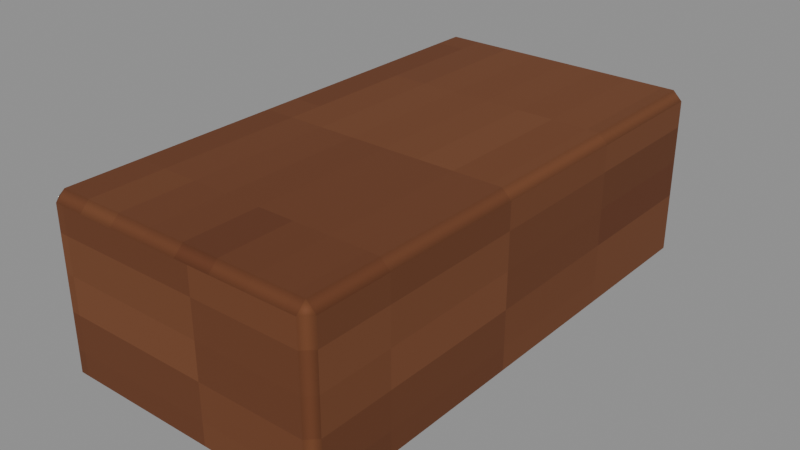 # Source: Log-left.blend  (saved by Blender 4.3.34; exported with 4.5.12 LTS)
import bpy
from mathutils import Matrix  # noqa: F401  (used for matrix-valued properties, if any)

bpy.ops.wm.read_factory_settings(use_empty=True)
scene = bpy.context.scene
scene.name = 'Isolated part'

# ---- collections
col_part_log_left = bpy.data.collections.new('Part.Log-left'); scene.collection.children.link(col_part_log_left)

# ---- images (referenced by path relative to the original .blend; pixels are not part of the script)
import os
ASSET_DIR = os.environ.get("B2B_ASSET_DIR", "")  # directory of the original .blend (textures are referenced by path, not embedded)
HERE = os.path.dirname(os.path.abspath(__file__))  # packed textures are extracted next to this script under _unpacked/

def load_image(name, relpath, width, height, colorspace="sRGB"):
    """Load a texture the original file referenced (path relative to the .blend, or extracted next to this script)."""
    p = next((c for c in (os.path.join(HERE, relpath), os.path.join(ASSET_DIR, relpath)) if relpath and os.path.exists(c)), "")
    if p:
        img = bpy.data.images.load(p, check_existing=True)
        img.name = name
    else:  # same state as the original file: an image datablock whose file is absent (Cycles renders it pink)
        img = bpy.data.images.new(name, width, height)
        img.source = "FILE"
        img.filepath = "//" + (relpath or name)
    img.colorspace_settings.name = colorspace
    return img
img_minecraft___stud_timber = load_image('Minecraft • Stud timber', '_unpacked/Stud_timber.db270b1a.png', 64, 64, 'sRGB')

# ---- materials (node trees are filled in below, after node groups)
mat_minecraft___stud_timber = bpy.data.materials.new('Minecraft / Stud timber')
mat_minecraft___stud_timber.diffuse_color = (0.4157, 0.2314, 0.1137, 1.0)

# ---- material node trees
mat_minecraft___stud_timber.use_nodes = True; mat_minecraft___stud_timber.node_tree.nodes.clear()
_N = mat_minecraft___stud_timber.node_tree.nodes; _L = mat_minecraft___stud_timber.node_tree.links
n0 = _N.new('ShaderNodeBsdfPrincipled'); n0.name = 'Principled BSDF'; n0.location = (10, 300)
n0.inputs[2].default_value = 0.85
n1 = _N.new('ShaderNodeOutputMaterial'); n1.name = 'Material Output'; n1.location = (300, 300)
n2 = _N.new('ShaderNodeTexImage'); n2.name = 'Image Texture'; n2.location = (-580, 280)
n2.image = img_minecraft___stud_timber
n2.interpolation = 'Closest'
_L.new(n0.outputs[0], n1.inputs[0])
_L.new(n2.outputs[0], n0.inputs[0])
n1.is_active_output = True

# ---- meshes
me_fireplace_fuel_001 = bpy.data.meshes.new('Fireplace.Fuel.001')
me_fireplace_fuel_001.from_pydata([(-0.075, -0.14, 0.0), (0.075, -0.14, 0.0), (0.075, 0.14, 0.0), (-0.075, 0.14, 0.0), (-0.075, -0.14, 0.095), (0.075, -0.14, 0.095), (0.075, 0.14, 0.095), (-0.075, 0.14, 0.095)], [], [(0, 3, 2, 1), (4, 5, 6, 7), (0, 1, 5, 4), (1, 2, 6, 5), (2, 3, 7, 6), (3, 0, 4, 7)])
_uv = me_fireplace_fuel_001.uv_layers.new(name='UV0.Surface')
_uv.uv.foreach_set('vector', [0.4018, 0.7796, 0.6258, 0.7796, 0.6258, 0.8996, 0.4018, 0.8996, 0.4018, 0.7796, 0.4018, 0.8996, 0.6258, 0.8996, 0.6258, 0.7796, 0.4298, 1.158, 0.5498, 1.158, 0.5498, 1.234, 0.4298, 1.234, 0.4018, 1.158, 0.6258, 1.158, 0.6258, 1.234, 0.4018, 1.234, 0.5498, 1.158, 0.4298, 1.158, 0.4298, 1.234, 0.5498, 1.234, 0.6258, 1.158, 0.4018, 1.158, 0.4018, 1.234, 0.6258, 1.234])
_uv.active_render = True
_uv = me_fireplace_fuel_001.uv_layers.new(name='UV1.Paint')
_uv.uv.foreach_set('vector', [0.1728, 0.8886, 0.1728, 0.9153, 0.1584, 0.9153, 0.1584, 0.8886, 0.2732, 0.899, 0.2876, 0.899, 0.2876, 0.9257, 0.2732, 0.9257, 0.783, 0.9615, 0.783, 0.9758, 0.7739, 0.9758, 0.7739, 0.9615, 0.8368, 0.08838, 0.8368, 0.1151, 0.8277, 0.1151, 0.8277, 0.08838, 0.9841, 0.05689, 0.9841, 0.0712, 0.975, 0.0712, 0.975, 0.05689, 0.2036, 0.8886, 0.2036, 0.9153, 0.1945, 0.9153, 0.1945, 0.8886])
me_fireplace_fuel_001.materials.append(mat_minecraft___stud_timber)
me_fireplace_fuel_001.update()

# ---- objects
ob_log_left = bpy.data.objects.new('Log-left', me_fireplace_fuel_001)

# ---- transforms, parenting, visibility, modifiers, constraints
ob_log_left.location = (0.0, 0.0, 0.0)
_m = ob_log_left.modifiers.new('Hand-finished edges', 'BEVEL')
_m.width = 0.005
_m.width_pct = 0.005
_m.harden_normals = True

# ---- collection membership
col_part_log_left.objects.link(ob_log_left)

# ---- scene / render settings (as saved in the file)
scene.frame_start = 1; scene.frame_end = 250; scene.frame_set(1)
scene.render.engine = 'BLENDER_EEVEE_NEXT'
scene.render.image_settings.exr_codec = 'NONE'
scene.render.simplify_subdivision_render = 0
scene.render.simplify_child_particles_render = 0.0
scene.eevee.use_volume_custom_range = False
scene.eevee.use_fast_gi = False
scene.eevee.use_shadows = False
scene.view_settings.white_balance_temperature = 0.0
scene.view_settings.white_balance_tint = 0.0
scene.view_settings.white_balance_whitepoint = (2.97, 0.5193, -0.0414)
bpy.context.view_layer.update()

# ---- added for rendering (the .blend has no active camera and no usable light): camera, sun + grey world if the file has none
cam_auto = bpy.data.cameras.new('AutoCamera')
cam_auto.lens = 50.0
cam_auto.sensor_width = 36.0
cam_auto.clip_end = 1000.0
ob_auto_camera = bpy.data.objects.new('AutoCamera', cam_auto)
scene.collection.objects.link(ob_auto_camera)
ob_auto_camera.location = (0.306758, -0.368109, 0.292906)
ob_auto_camera.rotation_euler = (1.09748, -7.21219e-08, 0.694738)
scene.camera = ob_auto_camera
light_auto_sun = bpy.data.lights.new('AutoSun', 'SUN')
light_auto_sun.energy = 3.0
light_auto_sun.angle = 0.0523599
ob_auto_sun = bpy.data.objects.new('AutoSun', light_auto_sun)
scene.collection.objects.link(ob_auto_sun)
ob_auto_sun.rotation_euler = (0.872665, 0.174533, 0.523599)
if scene.world is None:
    world_auto = bpy.data.worlds.new('AutoWorld')
    world_auto.color = (0.3, 0.3, 0.3)
    scene.world = world_auto
bpy.context.view_layer.update()
